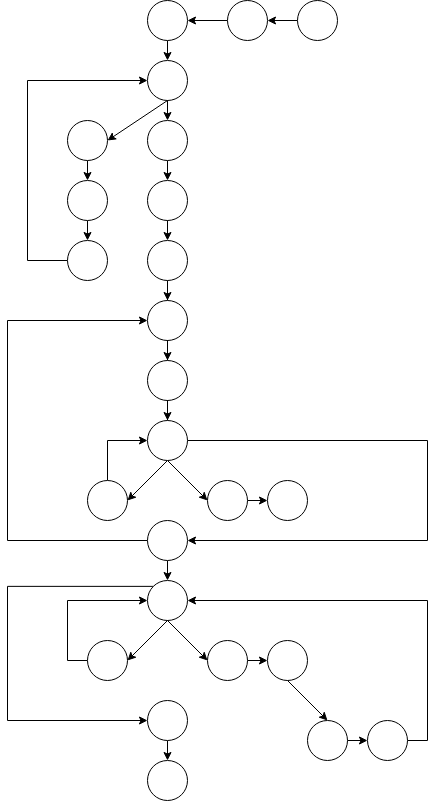

The diagram above was exported from draw.io. Its source (the exported page's mxGraphModel, read from the mxfile embedded in the PNG):
<mxGraphModel dx="1000" dy="1120" grid="1" gridSize="10" guides="1" tooltips="1" connect="1" arrows="1" fold="1" page="1" pageScale="1" pageWidth="1400" pageHeight="850" math="0" shadow="0">
  <root>
    <mxCell id="0" />
    <mxCell id="1" parent="0" />
    <mxCell id="UuqSFDNLvsbruO_Fhwly-48" style="edgeStyle=orthogonalEdgeStyle;rounded=0;orthogonalLoop=1;jettySize=auto;html=1;exitX=0;exitY=0.5;exitDx=0;exitDy=0;entryX=1;entryY=0.5;entryDx=0;entryDy=0;" edge="1" parent="1" source="UuqSFDNLvsbruO_Fhwly-2" target="UuqSFDNLvsbruO_Fhwly-3">
      <mxGeometry relative="1" as="geometry" />
    </mxCell>
    <mxCell id="UuqSFDNLvsbruO_Fhwly-2" value="" style="ellipse;whiteSpace=wrap;html=1;" vertex="1" parent="1">
      <mxGeometry x="820" y="20" width="40" height="40" as="geometry" />
    </mxCell>
    <mxCell id="UuqSFDNLvsbruO_Fhwly-47" style="edgeStyle=orthogonalEdgeStyle;rounded=0;orthogonalLoop=1;jettySize=auto;html=1;exitX=0;exitY=0.5;exitDx=0;exitDy=0;entryX=1;entryY=0.5;entryDx=0;entryDy=0;" edge="1" parent="1" source="UuqSFDNLvsbruO_Fhwly-3" target="UuqSFDNLvsbruO_Fhwly-4">
      <mxGeometry relative="1" as="geometry" />
    </mxCell>
    <mxCell id="UuqSFDNLvsbruO_Fhwly-3" value="" style="ellipse;whiteSpace=wrap;html=1;" vertex="1" parent="1">
      <mxGeometry x="750" y="20" width="40" height="40" as="geometry" />
    </mxCell>
    <mxCell id="UuqSFDNLvsbruO_Fhwly-12" style="edgeStyle=orthogonalEdgeStyle;rounded=0;orthogonalLoop=1;jettySize=auto;html=1;exitX=0.5;exitY=1;exitDx=0;exitDy=0;entryX=0.5;entryY=0;entryDx=0;entryDy=0;" edge="1" parent="1" source="UuqSFDNLvsbruO_Fhwly-4" target="UuqSFDNLvsbruO_Fhwly-5">
      <mxGeometry relative="1" as="geometry" />
    </mxCell>
    <mxCell id="UuqSFDNLvsbruO_Fhwly-4" value="" style="ellipse;whiteSpace=wrap;html=1;" vertex="1" parent="1">
      <mxGeometry x="670" y="20" width="40" height="40" as="geometry" />
    </mxCell>
    <mxCell id="UuqSFDNLvsbruO_Fhwly-5" value="" style="ellipse;whiteSpace=wrap;html=1;" vertex="1" parent="1">
      <mxGeometry x="670" y="80" width="40" height="40" as="geometry" />
    </mxCell>
    <mxCell id="UuqSFDNLvsbruO_Fhwly-18" style="edgeStyle=orthogonalEdgeStyle;rounded=0;orthogonalLoop=1;jettySize=auto;html=1;exitX=0.5;exitY=1;exitDx=0;exitDy=0;entryX=0.5;entryY=0;entryDx=0;entryDy=0;" edge="1" parent="1" source="UuqSFDNLvsbruO_Fhwly-6" target="UuqSFDNLvsbruO_Fhwly-8">
      <mxGeometry relative="1" as="geometry" />
    </mxCell>
    <mxCell id="UuqSFDNLvsbruO_Fhwly-6" value="" style="ellipse;whiteSpace=wrap;html=1;" vertex="1" parent="1">
      <mxGeometry x="590" y="140" width="40" height="40" as="geometry" />
    </mxCell>
    <mxCell id="UuqSFDNLvsbruO_Fhwly-27" style="edgeStyle=orthogonalEdgeStyle;rounded=0;orthogonalLoop=1;jettySize=auto;html=1;exitX=0.5;exitY=1;exitDx=0;exitDy=0;entryX=0.5;entryY=0;entryDx=0;entryDy=0;" edge="1" parent="1" source="UuqSFDNLvsbruO_Fhwly-8" target="UuqSFDNLvsbruO_Fhwly-26">
      <mxGeometry relative="1" as="geometry" />
    </mxCell>
    <mxCell id="UuqSFDNLvsbruO_Fhwly-8" value="" style="ellipse;whiteSpace=wrap;html=1;" vertex="1" parent="1">
      <mxGeometry x="590" y="200" width="40" height="40" as="geometry" />
    </mxCell>
    <mxCell id="UuqSFDNLvsbruO_Fhwly-14" value="" style="endArrow=classic;html=1;entryX=1;entryY=0.5;entryDx=0;entryDy=0;exitX=0.5;exitY=1;exitDx=0;exitDy=0;" edge="1" parent="1" source="UuqSFDNLvsbruO_Fhwly-5" target="UuqSFDNLvsbruO_Fhwly-6">
      <mxGeometry width="50" height="50" relative="1" as="geometry">
        <mxPoint x="710" y="160" as="sourcePoint" />
        <mxPoint x="760" y="110" as="targetPoint" />
      </mxGeometry>
    </mxCell>
    <mxCell id="UuqSFDNLvsbruO_Fhwly-19" style="edgeStyle=orthogonalEdgeStyle;rounded=0;orthogonalLoop=1;jettySize=auto;html=1;exitX=1;exitY=0.5;exitDx=0;exitDy=0;entryX=1;entryY=0.5;entryDx=0;entryDy=0;" edge="1" parent="1" target="UuqSFDNLvsbruO_Fhwly-23">
      <mxGeometry relative="1" as="geometry">
        <mxPoint x="710" y="460" as="sourcePoint" />
        <Array as="points">
          <mxPoint x="950" y="460" />
          <mxPoint x="950" y="560" />
        </Array>
      </mxGeometry>
    </mxCell>
    <mxCell id="UuqSFDNLvsbruO_Fhwly-20" style="edgeStyle=orthogonalEdgeStyle;rounded=0;orthogonalLoop=1;jettySize=auto;html=1;exitX=0.5;exitY=0;exitDx=0;exitDy=0;entryX=0;entryY=0.5;entryDx=0;entryDy=0;" edge="1" parent="1" source="UuqSFDNLvsbruO_Fhwly-21">
      <mxGeometry relative="1" as="geometry">
        <mxPoint x="670" y="460" as="targetPoint" />
        <Array as="points">
          <mxPoint x="630" y="460" />
        </Array>
      </mxGeometry>
    </mxCell>
    <mxCell id="UuqSFDNLvsbruO_Fhwly-21" value="" style="ellipse;whiteSpace=wrap;html=1;" vertex="1" parent="1">
      <mxGeometry x="610" y="500" width="40" height="40" as="geometry" />
    </mxCell>
    <mxCell id="UuqSFDNLvsbruO_Fhwly-70" style="edgeStyle=orthogonalEdgeStyle;rounded=0;orthogonalLoop=1;jettySize=auto;html=1;exitX=1;exitY=0.5;exitDx=0;exitDy=0;entryX=0;entryY=0.5;entryDx=0;entryDy=0;" edge="1" parent="1" source="UuqSFDNLvsbruO_Fhwly-22" target="UuqSFDNLvsbruO_Fhwly-69">
      <mxGeometry relative="1" as="geometry" />
    </mxCell>
    <mxCell id="UuqSFDNLvsbruO_Fhwly-22" value="" style="ellipse;whiteSpace=wrap;html=1;" vertex="1" parent="1">
      <mxGeometry x="730" y="500" width="40" height="40" as="geometry" />
    </mxCell>
    <mxCell id="UuqSFDNLvsbruO_Fhwly-46" style="edgeStyle=orthogonalEdgeStyle;rounded=0;orthogonalLoop=1;jettySize=auto;html=1;exitX=0;exitY=0.5;exitDx=0;exitDy=0;entryX=0;entryY=0.5;entryDx=0;entryDy=0;" edge="1" parent="1" source="UuqSFDNLvsbruO_Fhwly-23" target="UuqSFDNLvsbruO_Fhwly-37">
      <mxGeometry relative="1" as="geometry">
        <Array as="points">
          <mxPoint x="530" y="560" />
          <mxPoint x="530" y="340" />
        </Array>
      </mxGeometry>
    </mxCell>
    <mxCell id="UuqSFDNLvsbruO_Fhwly-50" style="edgeStyle=orthogonalEdgeStyle;rounded=0;orthogonalLoop=1;jettySize=auto;html=1;exitX=0.5;exitY=1;exitDx=0;exitDy=0;" edge="1" parent="1" source="UuqSFDNLvsbruO_Fhwly-23">
      <mxGeometry relative="1" as="geometry">
        <mxPoint x="690" y="600" as="targetPoint" />
      </mxGeometry>
    </mxCell>
    <mxCell id="UuqSFDNLvsbruO_Fhwly-23" value="" style="ellipse;whiteSpace=wrap;html=1;" vertex="1" parent="1">
      <mxGeometry x="670" y="540" width="40" height="40" as="geometry" />
    </mxCell>
    <mxCell id="UuqSFDNLvsbruO_Fhwly-24" value="" style="endArrow=classic;html=1;entryX=1;entryY=0.5;entryDx=0;entryDy=0;exitX=0.5;exitY=1;exitDx=0;exitDy=0;" edge="1" parent="1" target="UuqSFDNLvsbruO_Fhwly-21">
      <mxGeometry width="50" height="50" relative="1" as="geometry">
        <mxPoint x="690" y="480" as="sourcePoint" />
        <mxPoint x="760" y="470" as="targetPoint" />
      </mxGeometry>
    </mxCell>
    <mxCell id="UuqSFDNLvsbruO_Fhwly-25" value="" style="endArrow=classic;html=1;exitX=0.5;exitY=1;exitDx=0;exitDy=0;entryX=0;entryY=0.5;entryDx=0;entryDy=0;" edge="1" parent="1" target="UuqSFDNLvsbruO_Fhwly-22">
      <mxGeometry width="50" height="50" relative="1" as="geometry">
        <mxPoint x="690" y="480" as="sourcePoint" />
        <mxPoint x="760" y="470" as="targetPoint" />
      </mxGeometry>
    </mxCell>
    <mxCell id="UuqSFDNLvsbruO_Fhwly-28" style="edgeStyle=orthogonalEdgeStyle;rounded=0;orthogonalLoop=1;jettySize=auto;html=1;exitX=0;exitY=0.5;exitDx=0;exitDy=0;entryX=0;entryY=0.5;entryDx=0;entryDy=0;" edge="1" parent="1" source="UuqSFDNLvsbruO_Fhwly-26" target="UuqSFDNLvsbruO_Fhwly-5">
      <mxGeometry relative="1" as="geometry">
        <Array as="points">
          <mxPoint x="550" y="280" />
          <mxPoint x="550" y="100" />
        </Array>
      </mxGeometry>
    </mxCell>
    <mxCell id="UuqSFDNLvsbruO_Fhwly-26" value="" style="ellipse;whiteSpace=wrap;html=1;" vertex="1" parent="1">
      <mxGeometry x="590" y="260" width="40" height="40" as="geometry" />
    </mxCell>
    <mxCell id="UuqSFDNLvsbruO_Fhwly-29" style="edgeStyle=orthogonalEdgeStyle;rounded=0;orthogonalLoop=1;jettySize=auto;html=1;exitX=0.5;exitY=1;exitDx=0;exitDy=0;entryX=0.5;entryY=0;entryDx=0;entryDy=0;" edge="1" parent="1" target="UuqSFDNLvsbruO_Fhwly-31">
      <mxGeometry relative="1" as="geometry">
        <mxPoint x="690" y="120" as="sourcePoint" />
      </mxGeometry>
    </mxCell>
    <mxCell id="UuqSFDNLvsbruO_Fhwly-30" style="edgeStyle=orthogonalEdgeStyle;rounded=0;orthogonalLoop=1;jettySize=auto;html=1;exitX=0.5;exitY=1;exitDx=0;exitDy=0;entryX=0.5;entryY=0;entryDx=0;entryDy=0;" edge="1" parent="1" source="UuqSFDNLvsbruO_Fhwly-31" target="UuqSFDNLvsbruO_Fhwly-32">
      <mxGeometry relative="1" as="geometry" />
    </mxCell>
    <mxCell id="UuqSFDNLvsbruO_Fhwly-31" value="" style="ellipse;whiteSpace=wrap;html=1;" vertex="1" parent="1">
      <mxGeometry x="670" y="140" width="40" height="40" as="geometry" />
    </mxCell>
    <mxCell id="UuqSFDNLvsbruO_Fhwly-32" value="" style="ellipse;whiteSpace=wrap;html=1;" vertex="1" parent="1">
      <mxGeometry x="670" y="200" width="40" height="40" as="geometry" />
    </mxCell>
    <mxCell id="UuqSFDNLvsbruO_Fhwly-33" style="edgeStyle=orthogonalEdgeStyle;rounded=0;orthogonalLoop=1;jettySize=auto;html=1;exitX=0.5;exitY=1;exitDx=0;exitDy=0;entryX=0.5;entryY=0;entryDx=0;entryDy=0;" edge="1" parent="1" target="UuqSFDNLvsbruO_Fhwly-34">
      <mxGeometry relative="1" as="geometry">
        <mxPoint x="690" y="240" as="sourcePoint" />
      </mxGeometry>
    </mxCell>
    <mxCell id="UuqSFDNLvsbruO_Fhwly-38" style="edgeStyle=orthogonalEdgeStyle;rounded=0;orthogonalLoop=1;jettySize=auto;html=1;exitX=0.5;exitY=1;exitDx=0;exitDy=0;" edge="1" parent="1" source="UuqSFDNLvsbruO_Fhwly-34" target="UuqSFDNLvsbruO_Fhwly-37">
      <mxGeometry relative="1" as="geometry" />
    </mxCell>
    <mxCell id="UuqSFDNLvsbruO_Fhwly-34" value="" style="ellipse;whiteSpace=wrap;html=1;" vertex="1" parent="1">
      <mxGeometry x="670" y="260" width="40" height="40" as="geometry" />
    </mxCell>
    <mxCell id="UuqSFDNLvsbruO_Fhwly-37" value="" style="ellipse;whiteSpace=wrap;html=1;" vertex="1" parent="1">
      <mxGeometry x="670" y="320" width="40" height="40" as="geometry" />
    </mxCell>
    <mxCell id="UuqSFDNLvsbruO_Fhwly-39" style="edgeStyle=orthogonalEdgeStyle;rounded=0;orthogonalLoop=1;jettySize=auto;html=1;exitX=0.5;exitY=1;exitDx=0;exitDy=0;" edge="1" parent="1" target="UuqSFDNLvsbruO_Fhwly-40">
      <mxGeometry relative="1" as="geometry">
        <mxPoint x="690" y="360" as="sourcePoint" />
      </mxGeometry>
    </mxCell>
    <mxCell id="UuqSFDNLvsbruO_Fhwly-40" value="" style="ellipse;whiteSpace=wrap;html=1;" vertex="1" parent="1">
      <mxGeometry x="670" y="380" width="40" height="40" as="geometry" />
    </mxCell>
    <mxCell id="UuqSFDNLvsbruO_Fhwly-44" style="edgeStyle=orthogonalEdgeStyle;rounded=0;orthogonalLoop=1;jettySize=auto;html=1;exitX=0.5;exitY=1;exitDx=0;exitDy=0;" edge="1" parent="1" target="UuqSFDNLvsbruO_Fhwly-45">
      <mxGeometry relative="1" as="geometry">
        <mxPoint x="690" y="420" as="sourcePoint" />
      </mxGeometry>
    </mxCell>
    <mxCell id="UuqSFDNLvsbruO_Fhwly-45" value="" style="ellipse;whiteSpace=wrap;html=1;" vertex="1" parent="1">
      <mxGeometry x="670" y="440" width="40" height="40" as="geometry" />
    </mxCell>
    <mxCell id="UuqSFDNLvsbruO_Fhwly-65" style="edgeStyle=orthogonalEdgeStyle;rounded=0;orthogonalLoop=1;jettySize=auto;html=1;exitX=0;exitY=0;exitDx=0;exitDy=0;" edge="1" parent="1" source="UuqSFDNLvsbruO_Fhwly-51">
      <mxGeometry relative="1" as="geometry">
        <mxPoint x="670" y="740" as="targetPoint" />
        <Array as="points">
          <mxPoint x="530" y="606" />
          <mxPoint x="530" y="740" />
        </Array>
      </mxGeometry>
    </mxCell>
    <mxCell id="UuqSFDNLvsbruO_Fhwly-51" value="" style="ellipse;whiteSpace=wrap;html=1;" vertex="1" parent="1">
      <mxGeometry x="670" y="600" width="40" height="40" as="geometry" />
    </mxCell>
    <mxCell id="UuqSFDNLvsbruO_Fhwly-56" style="edgeStyle=orthogonalEdgeStyle;rounded=0;orthogonalLoop=1;jettySize=auto;html=1;exitX=0;exitY=0.5;exitDx=0;exitDy=0;entryX=0;entryY=0.5;entryDx=0;entryDy=0;" edge="1" parent="1" source="UuqSFDNLvsbruO_Fhwly-52" target="UuqSFDNLvsbruO_Fhwly-51">
      <mxGeometry relative="1" as="geometry" />
    </mxCell>
    <mxCell id="UuqSFDNLvsbruO_Fhwly-52" value="" style="ellipse;whiteSpace=wrap;html=1;" vertex="1" parent="1">
      <mxGeometry x="610" y="660" width="40" height="40" as="geometry" />
    </mxCell>
    <mxCell id="UuqSFDNLvsbruO_Fhwly-57" style="edgeStyle=orthogonalEdgeStyle;rounded=0;orthogonalLoop=1;jettySize=auto;html=1;exitX=1;exitY=0.5;exitDx=0;exitDy=0;" edge="1" parent="1" source="UuqSFDNLvsbruO_Fhwly-53">
      <mxGeometry relative="1" as="geometry">
        <mxPoint x="790" y="680" as="targetPoint" />
      </mxGeometry>
    </mxCell>
    <mxCell id="UuqSFDNLvsbruO_Fhwly-53" value="" style="ellipse;whiteSpace=wrap;html=1;" vertex="1" parent="1">
      <mxGeometry x="730" y="660" width="40" height="40" as="geometry" />
    </mxCell>
    <mxCell id="UuqSFDNLvsbruO_Fhwly-54" value="" style="endArrow=classic;html=1;entryX=1;entryY=0.5;entryDx=0;entryDy=0;exitX=0.5;exitY=1;exitDx=0;exitDy=0;" edge="1" parent="1" target="UuqSFDNLvsbruO_Fhwly-52">
      <mxGeometry width="50" height="50" relative="1" as="geometry">
        <mxPoint x="690" y="640" as="sourcePoint" />
        <mxPoint x="760" y="630" as="targetPoint" />
      </mxGeometry>
    </mxCell>
    <mxCell id="UuqSFDNLvsbruO_Fhwly-55" value="" style="endArrow=classic;html=1;exitX=0.5;exitY=1;exitDx=0;exitDy=0;entryX=0;entryY=0.5;entryDx=0;entryDy=0;" edge="1" parent="1" target="UuqSFDNLvsbruO_Fhwly-53">
      <mxGeometry width="50" height="50" relative="1" as="geometry">
        <mxPoint x="690" y="640" as="sourcePoint" />
        <mxPoint x="760" y="630" as="targetPoint" />
      </mxGeometry>
    </mxCell>
    <mxCell id="UuqSFDNLvsbruO_Fhwly-58" value="" style="ellipse;whiteSpace=wrap;html=1;" vertex="1" parent="1">
      <mxGeometry x="790" y="660" width="40" height="40" as="geometry" />
    </mxCell>
    <mxCell id="UuqSFDNLvsbruO_Fhwly-59" value="" style="endArrow=classic;html=1;exitX=0.5;exitY=1;exitDx=0;exitDy=0;entryX=0;entryY=0.5;entryDx=0;entryDy=0;" edge="1" parent="1">
      <mxGeometry width="50" height="50" relative="1" as="geometry">
        <mxPoint x="810" y="700" as="sourcePoint" />
        <mxPoint x="850" y="740" as="targetPoint" />
      </mxGeometry>
    </mxCell>
    <mxCell id="UuqSFDNLvsbruO_Fhwly-62" style="edgeStyle=orthogonalEdgeStyle;rounded=0;orthogonalLoop=1;jettySize=auto;html=1;exitX=1;exitY=0.5;exitDx=0;exitDy=0;" edge="1" parent="1" source="UuqSFDNLvsbruO_Fhwly-61">
      <mxGeometry relative="1" as="geometry">
        <mxPoint x="890" y="760" as="targetPoint" />
      </mxGeometry>
    </mxCell>
    <mxCell id="UuqSFDNLvsbruO_Fhwly-61" value="" style="ellipse;whiteSpace=wrap;html=1;" vertex="1" parent="1">
      <mxGeometry x="830" y="740" width="40" height="40" as="geometry" />
    </mxCell>
    <mxCell id="UuqSFDNLvsbruO_Fhwly-64" style="edgeStyle=orthogonalEdgeStyle;rounded=0;orthogonalLoop=1;jettySize=auto;html=1;exitX=1;exitY=0.5;exitDx=0;exitDy=0;entryX=1;entryY=0.5;entryDx=0;entryDy=0;" edge="1" parent="1" source="UuqSFDNLvsbruO_Fhwly-63" target="UuqSFDNLvsbruO_Fhwly-51">
      <mxGeometry relative="1" as="geometry" />
    </mxCell>
    <mxCell id="UuqSFDNLvsbruO_Fhwly-63" value="" style="ellipse;whiteSpace=wrap;html=1;" vertex="1" parent="1">
      <mxGeometry x="890" y="740" width="40" height="40" as="geometry" />
    </mxCell>
    <mxCell id="UuqSFDNLvsbruO_Fhwly-68" style="edgeStyle=orthogonalEdgeStyle;rounded=0;orthogonalLoop=1;jettySize=auto;html=1;exitX=0.5;exitY=1;exitDx=0;exitDy=0;entryX=0.5;entryY=0;entryDx=0;entryDy=0;" edge="1" parent="1" source="UuqSFDNLvsbruO_Fhwly-66" target="UuqSFDNLvsbruO_Fhwly-67">
      <mxGeometry relative="1" as="geometry" />
    </mxCell>
    <mxCell id="UuqSFDNLvsbruO_Fhwly-66" value="" style="ellipse;whiteSpace=wrap;html=1;" vertex="1" parent="1">
      <mxGeometry x="670" y="720" width="40" height="40" as="geometry" />
    </mxCell>
    <mxCell id="UuqSFDNLvsbruO_Fhwly-67" value="" style="ellipse;whiteSpace=wrap;html=1;" vertex="1" parent="1">
      <mxGeometry x="670" y="780" width="40" height="40" as="geometry" />
    </mxCell>
    <mxCell id="UuqSFDNLvsbruO_Fhwly-69" value="" style="ellipse;whiteSpace=wrap;html=1;" vertex="1" parent="1">
      <mxGeometry x="790" y="500" width="40" height="40" as="geometry" />
    </mxCell>
  </root>
</mxGraphModel>